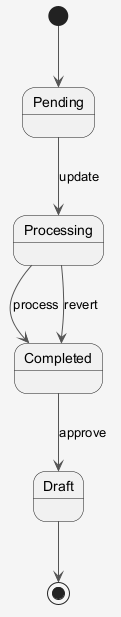

The diagram above was rendered by PlantUML. Its source (embedded in the PNG):
@startuml
skinparam shadowing false
skinparam backgroundColor #F5F5F5
skinparam ArrowColor #555555
[*] --> Pending
Pending --> Processing : update
Processing --> Completed : process
Completed --> Draft : approve
Processing --> Completed : revert
Draft --> [*]
@enduml